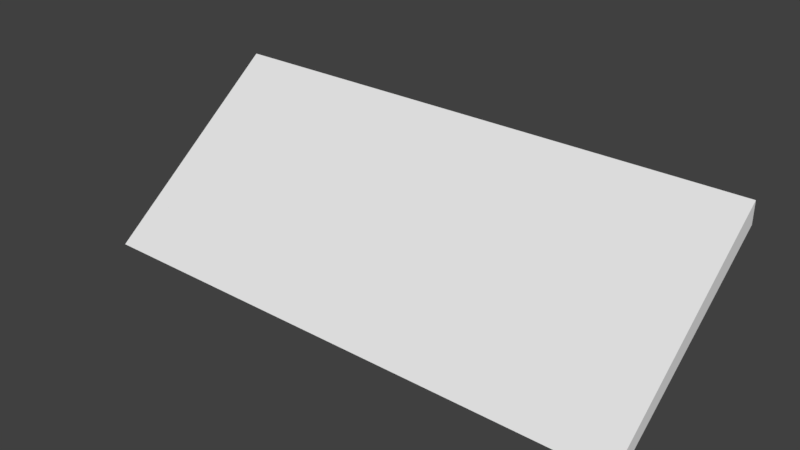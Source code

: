 # Source: SM_Roof_Eve_2.blend  (saved by Blender 2.77.0; exported with 4.5.12 LTS)
import bpy
from mathutils import Matrix  # noqa: F401  (used for matrix-valued properties, if any)

bpy.ops.wm.read_factory_settings(use_empty=True)
scene = bpy.context.scene
scene.name = 'Scene'

# ---- collections
col_collection_1 = bpy.data.collections.new('Collection 1'); scene.collection.children.link(col_collection_1)

# ---- world
world_world = bpy.data.worlds.new('World'); scene.world = world_world
world_world.color = (0.05088, 0.05088, 0.05088)
world_world.use_sun_shadow = False
world_world.sun_shadow_jitter_overblur = 0.0
world_world.cycles.sampling_method = 'MANUAL'

# ---- meshes
me_vert_000 = bpy.data.meshes.new('Vert.000')
me_vert_000.from_pydata([(-6.0, 4.0, 0.0), (0.0, -0.5, -1.5), (0.0, 4.0, 0.0), (0.25, 0.0, -1.5), (0.0, 4.0, 0.25), (0.25, -0.5, -1.5), (0.25, 4.0, 0.0), (0.25, 4.0, 0.25), (-6.25, 0.0, -1.5), (-6.25, 4.0, 0.0), (-6.25, -0.5, -1.5), (-6.25, 4.0, 0.25), (-6.0, -0.5, -1.5), (-6.0, 4.0, 0.25), (-6.0, 0.0, -1.5), (0.0, 0.0, -1.5)], [], [(1, 15, 2, 4), (4, 2, 0, 13), (12, 1, 4, 13), (0, 2, 15, 14), (5, 3, 6, 7), (7, 6, 2, 4), (15, 3, 5, 1), (1, 5, 7, 4), (2, 6, 3, 15), (12, 14, 0, 13), (13, 0, 9, 11), (8, 14, 12, 10), (10, 12, 13, 11), (9, 8, 10, 11), (9, 0, 14, 8), (14, 15, 1, 12)])
me_vert_000.use_remesh_preserve_volume = False
me_vert_000.use_remesh_preserve_attributes = False
me_vert_000.use_mirror_vertex_groups = False
me_vert_000.update()

# ---- objects
ob_sm_roof_eve_2 = bpy.data.objects.new('SM_Roof_Eve_2', me_vert_000)

# ---- transforms, parenting, visibility, modifiers, constraints
ob_sm_roof_eve_2.location = (3.0, -2.0, 3.0)
ob_sm_roof_eve_2.scale = (1.0, 0.5, 1.0)
ob_sm_roof_eve_2.lineart.crease_threshold = 0.0

# ---- collection membership
col_collection_1.objects.link(ob_sm_roof_eve_2)

# ---- scene / render settings (as saved in the file)
scene.frame_start = 1; scene.frame_end = 250; scene.frame_set(1)
scene.render.engine = 'BLENDER_EEVEE_NEXT'
scene.render.resolution_percentage = 50
scene.render.dither_intensity = 0.0
scene.cycles.use_denoising = False
scene.cycles.samples = 128
scene.cycles.sampling_pattern = 'TABULATED_SOBOL'
scene.cycles.light_sampling_threshold = 0.0
scene.cycles.use_adaptive_sampling = False
scene.cycles.use_light_tree = False
scene.cycles.blur_glossy = 0.0
scene.cycles.sample_clamp_indirect = 0.0
scene.view_settings.view_transform = 'Standard'
bpy.context.view_layer.update()

# ---- added for rendering (the .blend has no active camera and no usable light): camera, sun
cam_auto = bpy.data.cameras.new('AutoCamera')
cam_auto.lens = 50.0
cam_auto.sensor_width = 36.0
cam_auto.clip_end = 1000.0
ob_auto_camera = bpy.data.objects.new('AutoCamera', cam_auto)
scene.collection.objects.link(ob_auto_camera)
ob_auto_camera.location = (6.56681, -9.00518, 7.62845)
ob_auto_camera.rotation_euler = (1.09748, -7.21219e-08, 0.694738)
scene.camera = ob_auto_camera
light_auto_sun = bpy.data.lights.new('AutoSun', 'SUN')
light_auto_sun.energy = 3.0
light_auto_sun.angle = 0.0523599
ob_auto_sun = bpy.data.objects.new('AutoSun', light_auto_sun)
scene.collection.objects.link(ob_auto_sun)
ob_auto_sun.rotation_euler = (0.872665, 0.174533, 0.523599)
bpy.context.view_layer.update()
